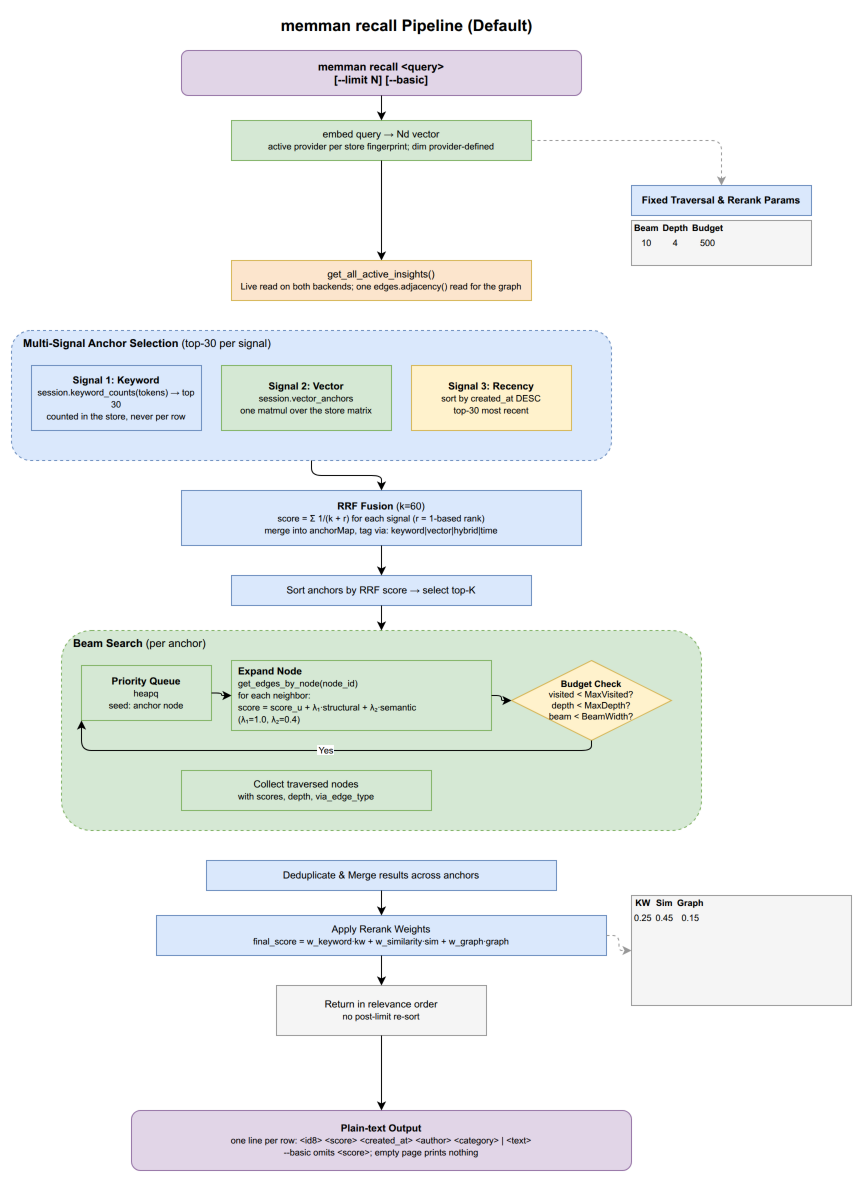

The diagram above was exported from draw.io. Its source (the exported page's mxGraphModel, read from the mxfile embedded in the PNG):
<mxGraphModel dx="1422" dy="1400" grid="1" gridSize="10" guides="1" tooltips="1" connect="1" arrows="1" fold="1" page="1" pageScale="1" pageWidth="1100" pageHeight="1600" math="0" shadow="0">
  <root>
    <mxCell id="0" />
    <mxCell id="1" parent="0" />
    <mxCell id="s_title" value="&lt;b&gt;memman recall Pipeline (Default)&lt;/b&gt;" style="text;html=1;align=center;verticalAlign=middle;fontSize=16;strokeColor=none;fillColor=none;" vertex="1" parent="1">
      <mxGeometry x="300" y="10" width="350" height="30" as="geometry" />
    </mxCell>
    <mxCell id="s_start" value="memman recall &amp;lt;query&amp;gt;&lt;br&gt;[--limit N] [--basic]" style="rounded=1;whiteSpace=wrap;html=1;fillColor=#e1d5e7;strokeColor=#9673a6;fontSize=11;fontStyle=1;" vertex="1" parent="1">
      <mxGeometry x="250" y="50" width="400" height="45" as="geometry" />
    </mxCell>
    <mxCell id="s_emb" value="embed query → Nd vector&lt;br&gt;&lt;font style=&quot;font-size:9px&quot;&gt;active provider per store fingerprint; dim provider-defined&lt;/font&gt;" style="rounded=0;whiteSpace=wrap;html=1;fillColor=#d5e8d4;strokeColor=#82b366;fontSize=10;" vertex="1" parent="1">
      <mxGeometry x="300" y="120" width="300" height="40" as="geometry" />
    </mxCell>
    <mxCell id="s_e1" style="edgeStyle=orthogonalEdgeStyle;rounded=1;" edge="1" parent="1" source="s_start" target="s_emb">
      <mxGeometry relative="1" as="geometry" />
    </mxCell>
    <mxCell id="s_e2" style="edgeStyle=orthogonalEdgeStyle;rounded=1;" edge="1" parent="1" source="s_emb" target="s_getall">
      <mxGeometry relative="1" as="geometry" />
    </mxCell>
    <mxCell id="s_params" value="Fixed Traversal &amp; Rerank Params" style="rounded=0;whiteSpace=wrap;html=1;fillColor=#dae8fc;strokeColor=#6c8ebf;fontSize=10;fontStyle=1;" vertex="1" parent="1">
      <mxGeometry x="700" y="185" width="180" height="30" as="geometry" />
    </mxCell>
    <mxCell id="s_ptable" value="&lt;table style=&quot;font-size:9px;&quot;&gt;&lt;tr&gt;&lt;th&gt;Beam&lt;/th&gt;&lt;th&gt;Depth&lt;/th&gt;&lt;th&gt;Budget&lt;/th&gt;&lt;/tr&gt;&lt;tr&gt;&lt;td&gt;10&lt;/td&gt;&lt;td&gt;4&lt;/td&gt;&lt;td&gt;500&lt;/td&gt;&lt;/tr&gt;&lt;/table&gt;" style="rounded=0;whiteSpace=wrap;html=1;fillColor=#f5f5f5;strokeColor=#999999;overflow=fill;" vertex="1" parent="1">
      <mxGeometry x="700" y="220" width="180" height="45" as="geometry" />
    </mxCell>
    <mxCell id="s_ep" style="edgeStyle=orthogonalEdgeStyle;rounded=1;dashed=1;strokeColor=#999999;" edge="1" parent="1" source="s_emb" target="s_params">
      <mxGeometry relative="1" as="geometry" />
    </mxCell>
    <mxCell id="s_getall" value="get_all_active_insights()&lt;br&gt;&lt;font style=&quot;font-size:9px&quot;&gt;Live read on both backends; one edges.adjacency() read for the graph&lt;/font&gt;" style="rounded=0;whiteSpace=wrap;html=1;fillColor=#fce5cd;strokeColor=#d6b656;fontSize=10;" vertex="1" parent="1">
      <mxGeometry x="300" y="260" width="300" height="40" as="geometry" />
    </mxCell>
    <mxCell id="s_anchor_box" value="&lt;b&gt;Multi-Signal Anchor Selection&lt;/b&gt;  (top-30 per signal)" style="rounded=1;whiteSpace=wrap;html=1;fillColor=#dae8fc;strokeColor=#6c8ebf;verticalAlign=top;fontSize=11;align=left;spacingLeft=10;dashed=1;" vertex="1" parent="1">
      <mxGeometry x="80" y="330" width="600" height="130" as="geometry" />
    </mxCell>
    <mxCell id="s_sig1" value="&lt;b&gt;Signal 1: Keyword&lt;/b&gt;&lt;br&gt;&lt;font style=&quot;font-size:9px&quot;&gt;session.keyword_counts(tokens) &amp;rarr; top 30&lt;br&gt;counted in the store, never per row&lt;/font&gt;" style="rounded=0;whiteSpace=wrap;html=1;fillColor=#dae8fc;strokeColor=#6c8ebf;fontSize=10;" vertex="1" parent="1">
      <mxGeometry x="100" y="365" width="170" height="65" as="geometry" />
    </mxCell>
    <mxCell id="s_sig2" value="&lt;b&gt;Signal 2: Vector&lt;/b&gt;&lt;br&gt;&lt;font style=&quot;font-size:9px&quot;&gt;session.vector_anchors&lt;br&gt;one matmul over the store matrix&lt;/font&gt;" style="rounded=0;whiteSpace=wrap;html=1;fillColor=#d5e8d4;strokeColor=#82b366;fontSize=10;" vertex="1" parent="1">
      <mxGeometry x="290" y="365" width="170" height="65" as="geometry" />
    </mxCell>
    <mxCell id="s_sig3" value="&lt;b&gt;Signal 3: Recency&lt;/b&gt;&lt;br&gt;&lt;font style=&quot;font-size:9px&quot;&gt;sort by created_at DESC&lt;br&gt;top-30 most recent&lt;/font&gt;" style="rounded=0;whiteSpace=wrap;html=1;fillColor=#fff2cc;strokeColor=#d6b656;fontSize=10;" vertex="1" parent="1">
      <mxGeometry x="480" y="365" width="160" height="65" as="geometry" />
    </mxCell>
    <mxCell id="s_rrf" value="&lt;b&gt;RRF Fusion&lt;/b&gt; (k=60)&lt;br&gt;&lt;font style=&quot;font-size:9px&quot;&gt;score = Σ 1/(k + r)  for each signal (r = 1-based rank)&lt;br&gt;merge into anchorMap, tag via: keyword|vector|hybrid|time&lt;/font&gt;" style="rounded=0;whiteSpace=wrap;html=1;fillColor=#dae8fc;strokeColor=#6c8ebf;fontSize=10;" vertex="1" parent="1">
      <mxGeometry x="250" y="490" width="400" height="55" as="geometry" />
    </mxCell>
    <mxCell id="s_e4" style="edgeStyle=orthogonalEdgeStyle;rounded=1;" edge="1" parent="1" source="s_anchor_box" target="s_rrf">
      <mxGeometry relative="1" as="geometry" />
    </mxCell>
    <mxCell id="s_topk" value="Sort anchors by RRF score → select top-K" style="rounded=0;whiteSpace=wrap;html=1;fillColor=#dae8fc;strokeColor=#6c8ebf;fontSize=10;" vertex="1" parent="1">
      <mxGeometry x="300" y="575" width="300" height="30" as="geometry" />
    </mxCell>
    <mxCell id="s_e5" style="edgeStyle=orthogonalEdgeStyle;rounded=1;" edge="1" parent="1" source="s_rrf" target="s_topk">
      <mxGeometry relative="1" as="geometry" />
    </mxCell>
    <mxCell id="s_beam_box" value="&lt;b&gt;Beam Search&lt;/b&gt;  (per anchor)" style="rounded=1;whiteSpace=wrap;html=1;fillColor=#d5e8d4;strokeColor=#82b366;verticalAlign=top;fontSize=11;align=left;spacingLeft=10;dashed=1;" vertex="1" parent="1">
      <mxGeometry x="130" y="630" width="640" height="200" as="geometry" />
    </mxCell>
    <mxCell id="s_pq" value="&lt;b&gt;Priority Queue&lt;/b&gt;&lt;br&gt;&lt;font style=&quot;font-size:9px&quot;&gt;heapq&lt;br&gt;seed: anchor node&lt;/font&gt;" style="rounded=0;whiteSpace=wrap;html=1;fillColor=#d5e8d4;strokeColor=#82b366;fontSize=10;" vertex="1" parent="1">
      <mxGeometry x="150" y="665" width="130" height="55" as="geometry" />
    </mxCell>
    <mxCell id="s_expand" value="&lt;b&gt;Expand Node&lt;/b&gt;&lt;br&gt;&lt;font style=&quot;font-size:9px&quot;&gt;get_edges_by_node(node_id)&lt;br&gt;for each neighbor:&lt;br&gt;score = score_u + λ₁·structural + λ₂·semantic&lt;br&gt;(λ₁=1.0, λ₂=0.4)&lt;/font&gt;" style="rounded=0;whiteSpace=wrap;html=1;fillColor=#d5e8d4;strokeColor=#82b366;fontSize=10;align=left;spacingLeft=5;" vertex="1" parent="1">
      <mxGeometry x="300" y="660" width="260" height="70" as="geometry" />
    </mxCell>
    <mxCell id="s_budget" value="&lt;b&gt;Budget Check&lt;/b&gt;&lt;br&gt;&lt;font style=&quot;font-size:9px&quot;&gt;visited &lt; MaxVisited?&lt;br&gt;depth &lt; MaxDepth?&lt;br&gt;beam &lt; BeamWidth?&lt;/font&gt;" style="rhombus;whiteSpace=wrap;html=1;fillColor=#fff2cc;strokeColor=#d6b656;fontSize=9;" vertex="1" parent="1">
      <mxGeometry x="580" y="660" width="160" height="80" as="geometry" />
    </mxCell>
    <mxCell id="s_collect" value="Collect traversed nodes&lt;br&gt;&lt;font style=&quot;font-size:9px&quot;&gt;with scores, depth, via_edge_type&lt;/font&gt;" style="rounded=0;whiteSpace=wrap;html=1;fillColor=#d5e8d4;strokeColor=#82b366;fontSize=10;" vertex="1" parent="1">
      <mxGeometry x="250" y="770" width="250" height="40" as="geometry" />
    </mxCell>
    <mxCell id="s_eb1" style="edgeStyle=orthogonalEdgeStyle;rounded=1;" edge="1" parent="1" source="s_pq" target="s_expand">
      <mxGeometry relative="1" as="geometry" />
    </mxCell>
    <mxCell id="s_eb2" style="edgeStyle=orthogonalEdgeStyle;rounded=1;" edge="1" parent="1" source="s_expand" target="s_budget">
      <mxGeometry relative="1" as="geometry" />
    </mxCell>
    <mxCell id="s_eb3" value="Yes" style="edgeStyle=orthogonalEdgeStyle;rounded=1;fontSize=9;" edge="1" parent="1" source="s_budget" target="s_pq">
      <mxGeometry relative="1" as="geometry">
        <Array as="points">
          <mxPoint x="660" y="750" />
          <mxPoint x="150" y="750" />
          <mxPoint x="150" y="692" />
        </Array>
      </mxGeometry>
    </mxCell>
    <mxCell id="s_e6" style="edgeStyle=orthogonalEdgeStyle;rounded=1;" edge="1" parent="1" source="s_topk" target="s_beam_box">
      <mxGeometry relative="1" as="geometry" />
    </mxCell>
    <mxCell id="s_dedup" value="Deduplicate &amp; Merge results across anchors" style="rounded=0;whiteSpace=wrap;html=1;fillColor=#dae8fc;strokeColor=#6c8ebf;fontSize=10;" vertex="1" parent="1">
      <mxGeometry x="275" y="860" width="350" height="30" as="geometry" />
    </mxCell>
    <mxCell id="s_weights" value="Apply Rerank Weights&lt;br&gt;&lt;font style=&quot;font-size:9px&quot;&gt;final_score = w_keyword·kw + w_similarity·sim + w_graph·graph&lt;/font&gt;" style="rounded=0;whiteSpace=wrap;html=1;fillColor=#dae8fc;strokeColor=#6c8ebf;fontSize=10;" vertex="1" parent="1">
      <mxGeometry x="225" y="915" width="450" height="40" as="geometry" />
    </mxCell>
    <mxCell id="s_e7" style="edgeStyle=orthogonalEdgeStyle;rounded=1;" edge="1" parent="1" source="s_dedup" target="s_weights">
      <mxGeometry relative="1" as="geometry" />
    </mxCell>
    <mxCell id="s_wtable" value="&lt;table style=&quot;font-size:9px;&quot;&gt;&lt;tr&gt;&lt;th&gt;KW&lt;/th&gt;&lt;th&gt;Sim&lt;/th&gt;&lt;th&gt;Graph&lt;/th&gt;&lt;/tr&gt;&lt;tr&gt;&lt;td&gt;0.25&lt;/td&gt;&lt;td&gt;0.45&lt;/td&gt;&lt;td&gt;0.15&lt;/td&gt;&lt;/tr&gt;&lt;/table&gt;" style="rounded=0;whiteSpace=wrap;html=1;fillColor=#f5f5f5;strokeColor=#999999;overflow=fill;" vertex="1" parent="1">
      <mxGeometry x="700" y="895" width="220" height="110" as="geometry" />
    </mxCell>
    <mxCell id="s_ew" style="edgeStyle=orthogonalEdgeStyle;rounded=1;dashed=1;strokeColor=#999999;" edge="1" parent="1" source="s_weights" target="s_wtable">
      <mxGeometry relative="1" as="geometry" />
    </mxCell>
    <mxCell id="s_skip" value="Return in relevance order&lt;br&gt;&lt;font style=&quot;font-size:9px&quot;&gt;no post-limit re-sort&lt;/font&gt;" style="rounded=0;whiteSpace=wrap;html=1;fillColor=#f5f5f5;strokeColor=#999999;fontSize=10;" vertex="1" parent="1">
      <mxGeometry x="345" y="985" width="210" height="50" as="geometry" />
    </mxCell>
    <mxCell id="s_out" value="&lt;b&gt;Plain-text Output&lt;/b&gt;&lt;br&gt;&lt;font style=&quot;font-size:9px&quot;&gt;one line per row: &amp;lt;id8&amp;gt; &amp;lt;score&amp;gt; &amp;lt;created_at&amp;gt; &amp;lt;author&amp;gt; &amp;lt;category&amp;gt; | &amp;lt;text&amp;gt;&lt;br&gt;--basic omits &amp;lt;score&amp;gt;; empty page prints nothing&lt;/font&gt;" style="rounded=1;whiteSpace=wrap;html=1;fillColor=#e1d5e7;strokeColor=#9673a6;fontSize=10;" vertex="1" parent="1">
      <mxGeometry x="200" y="1110" width="500" height="60" as="geometry" />
    </mxCell>
    <mxCell id="s_e8" style="edgeStyle=orthogonalEdgeStyle;rounded=1;" edge="1" parent="1" source="s_weights" target="s_skip">
      <mxGeometry relative="1" as="geometry" />
    </mxCell>
    <mxCell id="s_e9b" style="edgeStyle=orthogonalEdgeStyle;rounded=1;" edge="1" parent="1" source="s_skip" target="s_out">
      <mxGeometry relative="1" as="geometry" />
    </mxCell>
  </root>
</mxGraphModel>